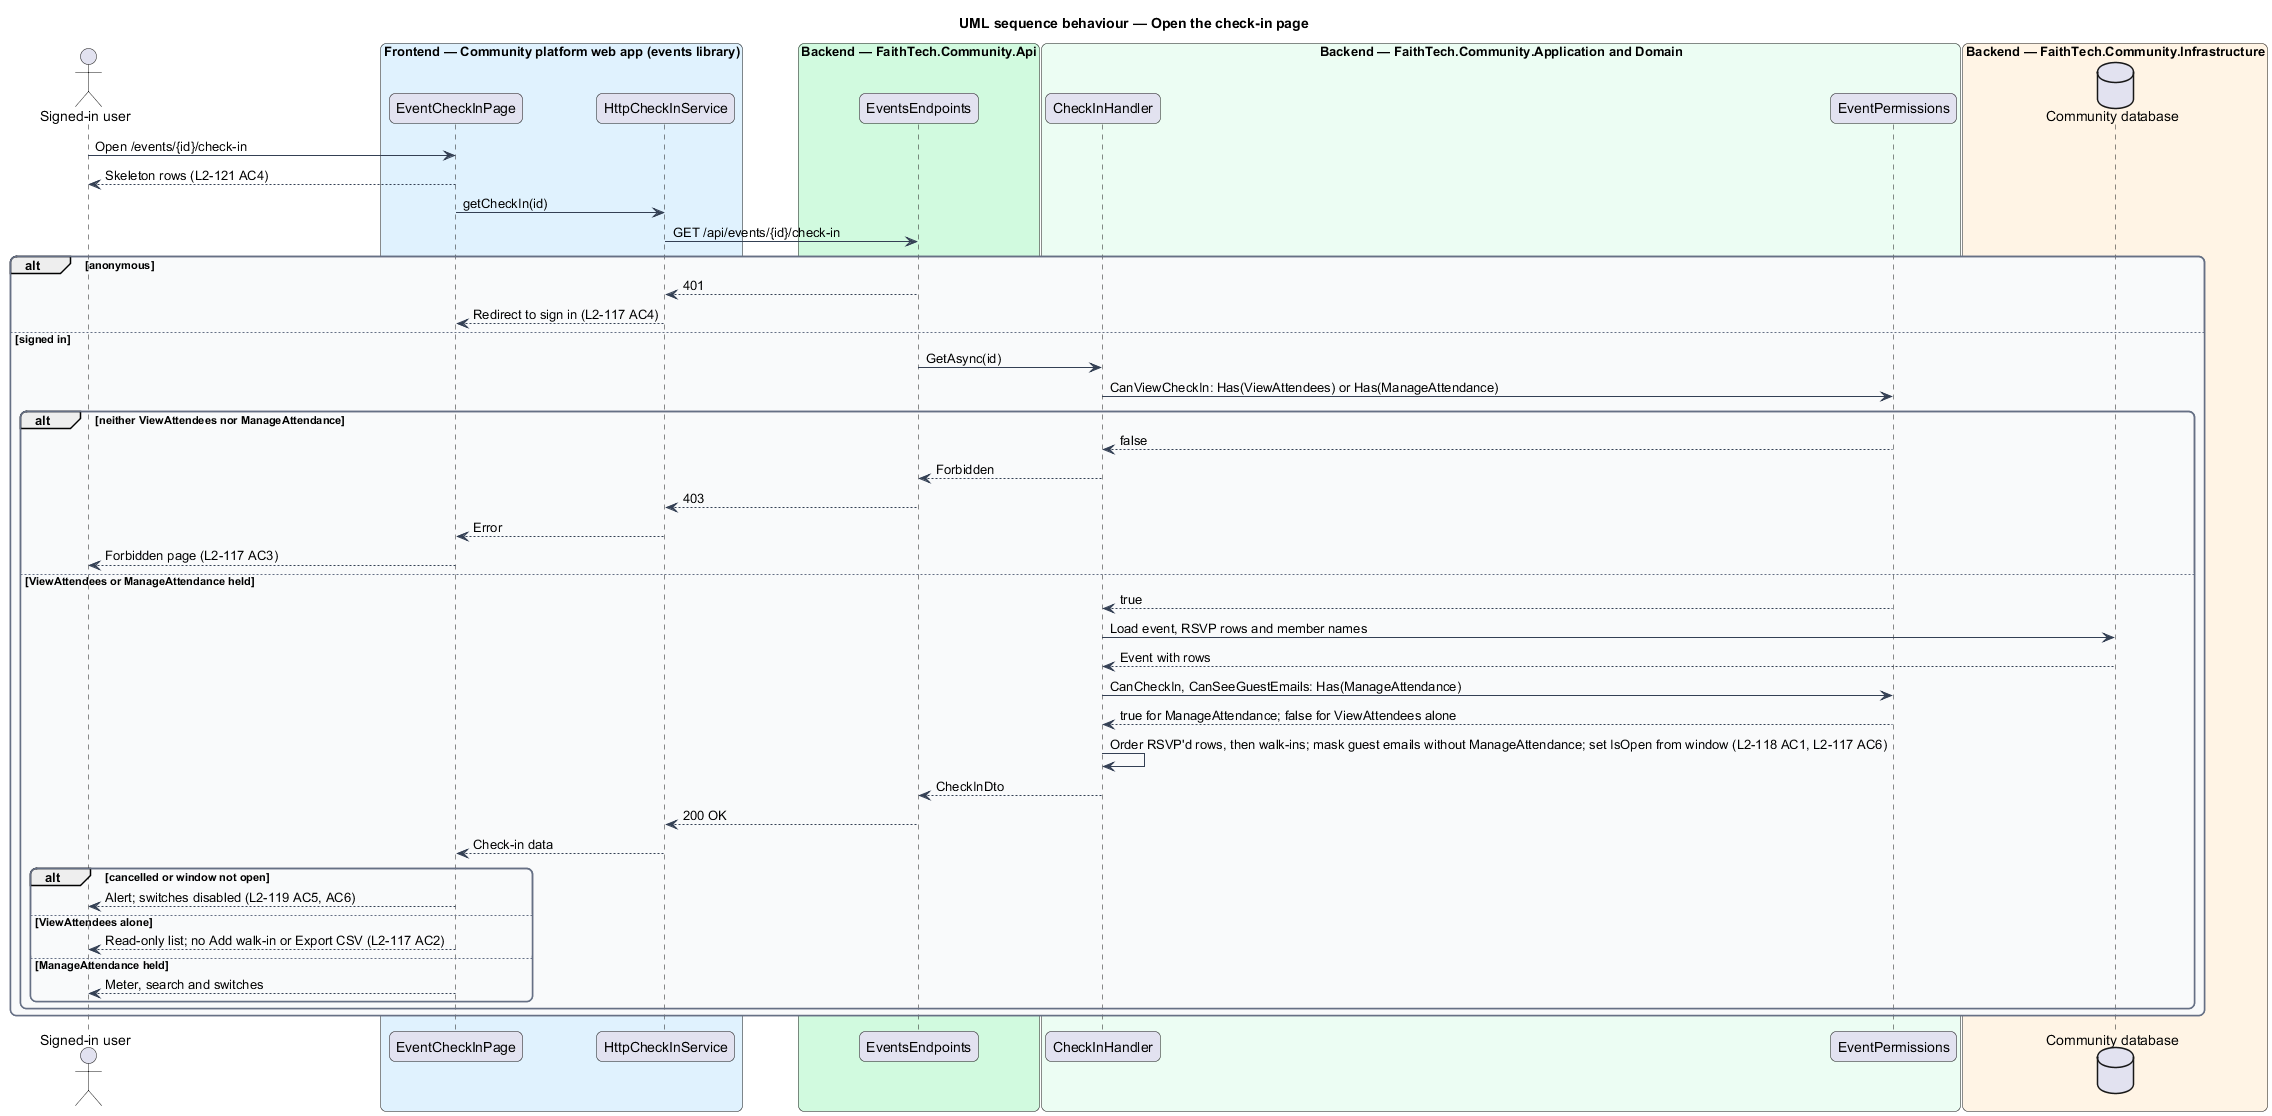

The diagram above was rendered by PlantUML. Its source (embedded in the PNG):
@startuml
title UML sequence behaviour — Open the check-in page
skinparam backgroundColor #FFFFFF
skinparam shadowing false
skinparam roundcorner 12
skinparam defaultFontName Arial
skinparam ArrowColor #344054
skinparam rectangle {
  BorderColor #344054
  FontColor #101828
}
skinparam package {
  BorderColor #667085
  FontColor #101828
  BackgroundColor #F9FAFB
}
actor "Signed-in user" as actor
box "Frontend — Community platform web app (events library)" #E0F2FE
  participant "EventCheckInPage" as page
  participant "HttpCheckInService" as svc
end box
box "Backend — FaithTech.Community.Api" #D1FADF
  participant "EventsEndpoints" as ep
end box
box "Backend — FaithTech.Community.Application and Domain" #ECFDF3
  participant "CheckInHandler" as h
  participant "EventPermissions" as perm
end box
box "Backend — FaithTech.Community.Infrastructure" #FFF4E5
  database "Community database" as db
end box

actor -> page : Open /events/{id}/check-in
page --> actor : Skeleton rows (L2-121 AC4)
page -> svc : getCheckIn(id)
svc -> ep : GET /api/events/{id}/check-in
alt anonymous
  ep --> svc : 401
  svc --> page : Redirect to sign in (L2-117 AC4)
else signed in
  ep -> h : GetAsync(id)
  h -> perm : CanViewCheckIn: Has(ViewAttendees) or Has(ManageAttendance)
  alt neither ViewAttendees nor ManageAttendance
    perm --> h : false
    h --> ep : Forbidden
    ep --> svc : 403
    svc --> page : Error
    page --> actor : Forbidden page (L2-117 AC3)
  else ViewAttendees or ManageAttendance held
    perm --> h : true
    h -> db : Load event, RSVP rows and member names
    db --> h : Event with rows
    h -> perm : CanCheckIn, CanSeeGuestEmails: Has(ManageAttendance)
    perm --> h : true for ManageAttendance; false for ViewAttendees alone
    h -> h : Order RSVP'd rows, then walk-ins; mask guest emails without ManageAttendance; set IsOpen from window (L2-118 AC1, L2-117 AC6)
    h --> ep : CheckInDto
    ep --> svc : 200 OK
    svc --> page : Check-in data
    alt cancelled or window not open
      page --> actor : Alert; switches disabled (L2-119 AC5, AC6)
    else ViewAttendees alone
      page --> actor : Read-only list; no Add walk-in or Export CSV (L2-117 AC2)
    else ManageAttendance held
      page --> actor : Meter, search and switches
    end
  end
end
@enduml